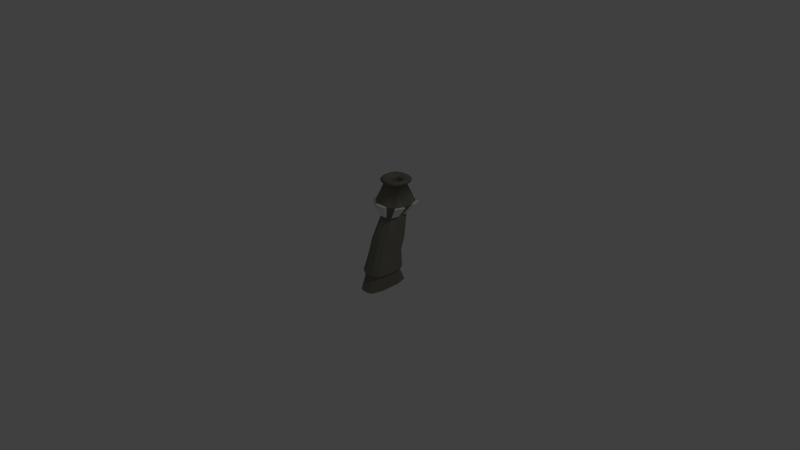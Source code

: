 # Source: ProjectileGun.blend  (saved by Blender 2.78.0; exported with 4.5.12 LTS)
import bpy
from mathutils import Matrix  # noqa: F401  (used for matrix-valued properties, if any)

bpy.ops.wm.read_factory_settings(use_empty=True)
scene = bpy.context.scene
scene.name = 'Scene'

# ---- collections
col_collection_1 = bpy.data.collections.new('Collection 1'); scene.collection.children.link(col_collection_1)

# ---- materials (node trees are filled in below, after node groups)
mat_greyproj = bpy.data.materials.new('GreyProj')
mat_greyproj.alpha_threshold = 0.0
mat_greyproj.use_transparent_shadow = False
mat_greyproj.diffuse_color = (0.2079, 0.2004, 0.1642, 1.0)
mat_greyproj.roughness = 0.5
mat_greyproj.line_color = (0.0, 0.0, 0.0, 1.0)
mat_whiteproj = bpy.data.materials.new('WhiteProj')
mat_whiteproj.alpha_threshold = 0.0
mat_whiteproj.use_transparent_shadow = False
mat_whiteproj.diffuse_color = (0.9114, 0.9114, 0.9114, 1.0)
mat_whiteproj.roughness = 0.5

# ---- material node trees

# ---- world
world_world = bpy.data.worlds.new('World'); scene.world = world_world
world_world.color = (0.05088, 0.05088, 0.05088)
world_world.use_sun_shadow = False
world_world.sun_shadow_jitter_overblur = 0.0
world_world.cycles.sampling_method = 'NONE'
world_world.cycles.sample_map_resolution = 256

# ---- cameras
cam_camera = bpy.data.cameras.new('Camera')
cam_camera.clip_end = 100.0
cam_camera.lens = 35.0
cam_camera.sensor_width = 32.0
cam_camera.sensor_height = 18.0
cam_camera.ortho_scale = 7.314
cam_camera.dof.focus_distance = 0.0
cam_camera.dof.aperture_fstop = 128.0

# ---- lights
light_lamp = bpy.data.lights.new('Lamp', 'POINT')
light_lamp.transmission_factor = 0.0
light_lamp.cutoff_distance = 30.0
light_lamp.energy = 100.0
light_lamp.shadow_buffer_clip_start = 1.001
light_lamp.shadow_soft_size = 0.1
light_lamp.shadow_maximum_resolution = 0.006
light_lamp.use_absolute_resolution = True
light_lamp.cycles.use_multiple_importance_sampling = False

# ---- meshes
me_cube = bpy.data.meshes.new('Cube')
me_cube.from_pydata([(0.5312, -0.4827, 0.0413), (0.4143, -0.4827, 0.1223), (0.2382, -0.4827, -0.09854), (0.2039, -0.4827, -0.0413), (0.3208, -0.4827, -0.1223), (0.2382, -0.4827, 0.09854), (0.3208, -0.4827, 0.1223), (0.2039, -0.4827, 0.0413), (0.1651, -0.6443, 0.0783), (0.3251, -0.6443, 0.2318), (0.212, -0.6443, 0.1868), (0.3251, -0.6443, -0.2318), (0.1651, -0.6443, -0.0783), (0.212, -0.6443, -0.1868), (0.2844, -0.9292, -0.03832), (0.3627, -0.9292, -0.1134), (0.3074, -0.9292, -0.09142), (0.3627, -0.9292, 0.1134), (0.2844, -0.9292, 0.03832), (0.3074, -0.9292, 0.09142), (0.4601, -0.6443, 0.2318), (0.6202, -0.6443, 0.0783), (0.5733, -0.6443, 0.1868), (0.6202, -0.6443, -0.0783), (0.4601, -0.6443, -0.2318), (0.5733, -0.6443, -0.1868), (0.4288, -0.9292, -0.1134), (0.5071, -0.9292, -0.03832), (0.4842, -0.9292, -0.09142), (0.5071, -0.9292, 0.03832), (0.4288, -0.9292, 0.1134), (0.4842, -0.9292, 0.09142), (0.497, -0.4827, 0.09854), (0.5312, -0.4827, -0.0413), (0.4143, -0.4827, -0.1223), (0.497, -0.4827, -0.09854), (0.4119, 0.251, 0.06059), (0.3852, 0.2911, 0.05124), (0.2405, 0.251, 0.1793), (0.2372, 0.2911, 0.149), (-0.05562, 0.251, -0.1446), (-0.03928, 0.2911, -0.1179), (-0.1058, 0.251, -0.06059), (-0.07916, 0.2911, -0.05124), (0.06559, 0.251, -0.1793), (0.0689, 0.2911, -0.149), (-0.05562, 0.251, 0.1446), (-0.03928, 0.2911, 0.1179), (0.06559, 0.251, 0.1793), (0.0689, 0.2911, 0.149), (-0.1058, 0.251, 0.06059), (-0.07916, 0.2911, 0.05124), (0.3617, 0.251, 0.1446), (0.3454, 0.2911, 0.1179), (0.4119, 0.251, -0.06059), (0.3852, 0.2911, -0.05124), (0.2405, 0.251, -0.1793), (0.2372, 0.2911, -0.149), (0.3617, 0.251, -0.1446), (0.3454, 0.2911, -0.1179), (0.5581, -0.4827, 0.04795), (0.4224, -0.4827, 0.1419), (0.2138, -0.4827, -0.1144), (0.1741, -0.4827, -0.04795), (0.3097, -0.4827, -0.1419), (0.2138, -0.4827, 0.1144), (0.3097, -0.4827, 0.1419), (0.1741, -0.4827, 0.04795), (0.1279, -0.6443, 0.09091), (0.3136, -0.6443, 0.2691), (0.1823, -0.6443, 0.2169), (0.3136, -0.6443, -0.2691), (0.1279, -0.6443, -0.09091), (0.1823, -0.6443, -0.2169), (0.4749, -0.6443, 0.2691), (0.6607, -0.6443, 0.09091), (0.6063, -0.6443, 0.2169), (0.6607, -0.6443, -0.09091), (0.4749, -0.6443, -0.2691), (0.6063, -0.6443, -0.2169), (0.5183, -0.4827, 0.1144), (0.5581, -0.4827, -0.04795), (0.4224, -0.4827, -0.1419), (0.5183, -0.4827, -0.1144), (0.468, 0.4867, 0.05462), (0.4013, 0.5216, 0.03008), (0.2945, 0.4867, 0.1452), (0.2883, 0.5216, 0.06486), (-0.1325, 0.4867, -0.1039), (-0.09354, 0.5216, -0.03293), (-0.1619, 0.4867, -0.05462), (-0.09524, 0.5216, -0.03009), (0.01161, 0.4867, -0.1452), (0.01776, 0.5216, -0.06487), (-0.1325, 0.4867, 0.1039), (-0.09354, 0.5216, 0.03292), (0.01161, 0.4867, 0.1452), (0.01776, 0.5216, 0.06486), (-0.1619, 0.4867, 0.05462), (-0.09524, 0.5216, 0.03008), (0.4386, 0.4867, 0.1039), (0.3996, 0.5216, 0.03292), (0.468, 0.4867, -0.05462), (0.4013, 0.5216, -0.03009), (0.2945, 0.4867, -0.1452), (0.2883, 0.5216, -0.06487), (0.4386, 0.4867, -0.1039), (0.3996, 0.5216, -0.03293), (0.2318, -0.9108, -0.05897), (0.3523, -0.9108, -0.1746), (0.2671, -0.9108, -0.1407), (0.3523, -0.9108, 0.1746), (0.2318, -0.9108, 0.05897), (0.2671, -0.9108, 0.1407), (0.4574, -0.9108, -0.1746), (0.578, -0.9108, -0.05897), (0.5427, -0.9108, -0.1407), (0.578, -0.9108, 0.05897), (0.4574, -0.9108, 0.1746), (0.5427, -0.9108, 0.1407), (0.2356, -0.9538, -0.05958), (0.3573, -0.9538, -0.1764), (0.2712, -0.9538, -0.1422), (0.3573, -0.9538, 0.1764), (0.2356, -0.9538, 0.05958), (0.2712, -0.9538, 0.1422), (0.4624, -0.9538, -0.1764), (0.5842, -0.9538, -0.05958), (0.5485, -0.9538, -0.1422), (0.5842, -0.9538, 0.05958), (0.4624, -0.9538, 0.1764), (0.5485, -0.9538, 0.1422), (0.372, 0.008287, 0.1207), (0.4139, 0.008287, 0.0506), (0.4139, 0.008287, -0.0506), (0.1247, 0.008287, 0.1498), (0.2707, 0.008287, 0.1498), (0.1247, 0.008287, -0.1498), (0.02345, 0.008287, -0.1207), (-0.01848, 0.008287, -0.0506), (-0.01848, 0.008287, 0.0506), (0.2707, 0.008287, -0.1498), (0.02345, 0.008287, 0.1207), (0.372, 0.008287, -0.1207), (0.4341, -0.1706, 0.1207), (0.1868, -0.1706, 0.1498), (0.1868, -0.1706, -0.1498), (0.3329, -0.1706, -0.1498), (0.476, -0.1706, 0.0506), (0.476, -0.1706, -0.0506), (0.3329, -0.1706, 0.1498), (0.08556, -0.1706, -0.1207), (0.04363, -0.1706, -0.0506), (0.04363, -0.1706, 0.0506), (0.08556, -0.1706, 0.1207), (0.4341, -0.1706, -0.1207), (0.3366, -0.9303, 0.02503), (0.3516, -0.9303, 0.05972), (0.3878, -0.9303, 0.07409), (0.3878, -0.9303, -0.07409), (0.3516, -0.9303, -0.05972), (0.3366, -0.9303, -0.02503), (0.4319, -0.9303, 0.07409), (0.4681, -0.9303, 0.05972), (0.4831, -0.9303, 0.02503), (0.4831, -0.9303, -0.02503), (0.4681, -0.9303, -0.05972), (0.4319, -0.9303, -0.07409), (0.3366, -0.9027, 0.02503), (0.3516, -0.9027, 0.05972), (0.3878, -0.9027, 0.07409), (0.3878, -0.9027, -0.07409), (0.3516, -0.9027, -0.05972), (0.3366, -0.9027, -0.02503), (0.4319, -0.9027, 0.07409), (0.4681, -0.9027, 0.05972), (0.4831, -0.9027, 0.02503), (0.4831, -0.9027, -0.02503), (0.4681, -0.9027, -0.05972), (0.4319, -0.9027, -0.07409), (0.5195, -0.9538, 0.1124), (0.5477, -0.9538, 0.04712), (0.3683, -0.9538, -0.1395), (0.3002, -0.9538, -0.1124), (0.3683, -0.9538, 0.1395), (0.4514, -0.9538, 0.1395), (0.5477, -0.9538, -0.04712), (0.5195, -0.9538, -0.1124), (0.272, -0.9538, -0.04712), (0.4514, -0.9538, -0.1395), (0.272, -0.9538, 0.04712), (0.3002, -0.9538, 0.1124), (0.3739, -0.8311, 0.01229), (0.3813, -0.8311, 0.02933), (0.399, -0.8311, 0.03639), (0.399, -0.8311, -0.03639), (0.3813, -0.8311, -0.02933), (0.3739, -0.8311, -0.01229), (0.4207, -0.8311, 0.03639), (0.4385, -0.8311, 0.02933), (0.4458, -0.8311, 0.01229), (0.4458, -0.8311, -0.01229), (0.4385, -0.8311, -0.02933), (0.4207, -0.8311, -0.03639)], [], [(20, 9, 17, 30), (142, 135, 48, 46), (11, 24, 26, 15), (27, 29, 117, 115), (21, 29, 27, 23), (24, 11, 4, 34), (8, 18, 19, 10), (10, 19, 17, 9), (11, 15, 16, 13), (13, 16, 14, 12), (20, 30, 31, 22), (22, 31, 29, 21), (23, 27, 28, 25), (25, 28, 26, 24), (8, 12, 14, 18), (5, 10, 70, 65), (9, 20, 1, 6), (0, 21, 75, 60), (11, 13, 73, 71), (23, 25, 35, 33), (22, 21, 0, 32), (9, 6, 66, 69), (13, 12, 3, 2), (6, 5, 65, 66), (3, 12, 72, 63), (8, 10, 5, 7), (132, 133, 36, 52), (134, 143, 58, 54), (138, 139, 42, 40), (139, 140, 50, 42), (137, 138, 40, 44), (133, 134, 54, 36), (143, 141, 56, 58), (141, 137, 44, 56), (136, 132, 52, 38), (135, 136, 38, 48), (140, 142, 46, 50), (56, 44, 45, 57), (96, 94, 47, 49), (36, 54, 55, 37), (99, 95, 97, 87, 101, 85, 103, 107, 105, 93, 89, 91), (90, 88, 41, 43), (39, 49, 48, 38), (57, 45, 92, 104), (51, 43, 42, 50), (57, 59, 58, 56), (104, 106, 59, 57), (59, 55, 54, 58), (100, 86, 39, 53), (37, 53, 52, 36), (86, 96, 49, 39), (53, 39, 38, 52), (88, 92, 45, 41), (43, 41, 40, 42), (98, 90, 43, 51), (41, 45, 44, 40), (94, 98, 51, 47), (49, 47, 46, 48), (106, 102, 55, 59), (47, 51, 50, 46), (84, 100, 53, 37), (75, 77, 81, 60), (72, 68, 67, 63), (79, 78, 82, 83), (74, 76, 80, 61), (71, 73, 62, 64), (70, 69, 66, 65), (34, 35, 83, 82), (20, 22, 76, 74), (25, 24, 78, 79), (24, 34, 82, 78), (22, 32, 80, 76), (8, 7, 67, 68), (21, 23, 77, 75), (1, 20, 74, 61), (2, 4, 64, 62), (32, 1, 61, 80), (12, 8, 68, 72), (23, 33, 81, 77), (10, 9, 69, 70), (4, 11, 71, 64), (13, 2, 62, 73), (7, 3, 63, 67), (35, 25, 79, 83), (33, 0, 60, 81), (93, 105, 104, 92), (103, 85, 84, 102), (87, 97, 96, 86), (99, 91, 90, 98), (105, 107, 106, 104), (107, 103, 102, 106), (85, 101, 100, 84), (101, 87, 86, 100), (91, 89, 88, 90), (89, 93, 92, 88), (97, 95, 94, 96), (95, 99, 98, 94), (37, 55, 102, 84), (115, 117, 129, 127), (15, 26, 114, 109), (30, 17, 111, 118), (18, 14, 108, 112), (26, 28, 116, 114), (28, 27, 115, 116), (29, 31, 119, 117), (31, 30, 118, 119), (14, 16, 110, 108), (16, 15, 109, 110), (17, 19, 113, 111), (19, 18, 112, 113), (181, 180, 163, 164), (109, 114, 126, 121), (118, 111, 123, 130), (112, 108, 120, 124), (114, 116, 128, 126), (116, 115, 127, 128), (117, 119, 131, 129), (119, 118, 130, 131), (108, 110, 122, 120), (110, 109, 121, 122), (111, 113, 125, 123), (113, 112, 124, 125), (153, 154, 142, 140), (145, 150, 136, 135), (150, 144, 132, 136), (147, 146, 137, 141), (155, 147, 141, 143), (148, 149, 134, 133), (146, 151, 138, 137), (152, 153, 140, 139), (151, 152, 139, 138), (149, 155, 143, 134), (144, 148, 133, 132), (154, 145, 135, 142), (5, 6, 145, 154), (32, 0, 148, 144), (33, 35, 155, 149), (2, 3, 152, 151), (3, 7, 153, 152), (4, 2, 151, 146), (0, 33, 149, 148), (35, 34, 147, 155), (34, 4, 146, 147), (1, 32, 144, 150), (6, 1, 150, 145), (7, 5, 154, 153), (165, 164, 176, 177), (183, 182, 159, 160), (185, 184, 158, 162), (187, 186, 165, 166), (188, 183, 160, 161), (182, 189, 167, 159), (191, 190, 156, 157), (189, 187, 166, 167), (180, 185, 162, 163), (186, 181, 164, 165), (184, 191, 157, 158), (190, 188, 161, 156), (175, 174, 198, 199), (158, 157, 169, 170), (156, 161, 173, 168), (164, 163, 175, 176), (160, 159, 171, 172), (162, 158, 170, 174), (166, 165, 177, 178), (161, 160, 172, 173), (159, 167, 179, 171), (157, 156, 168, 169), (167, 166, 178, 179), (163, 162, 174, 175), (124, 120, 188, 190), (123, 125, 191, 184), (127, 129, 181, 186), (131, 130, 185, 180), (126, 128, 187, 189), (125, 124, 190, 191), (121, 126, 189, 182), (120, 122, 183, 188), (128, 127, 186, 187), (130, 123, 184, 185), (122, 121, 182, 183), (129, 131, 180, 181), (197, 196, 195, 203, 202, 201, 200, 199, 198, 194, 193, 192), (177, 176, 200, 201), (170, 169, 193, 194), (168, 173, 197, 192), (176, 175, 199, 200), (172, 171, 195, 196), (174, 170, 194, 198), (178, 177, 201, 202), (173, 172, 196, 197), (171, 179, 203, 195), (169, 168, 192, 193), (179, 178, 202, 203)])
me_cube.polygons.foreach_set('use_smooth', [1, 0, 1, 1, 1, 0, 1, 1, 1, 1, 1, 1, 1, 1, 1, 0, 0, 0, 0, 0, 0, 0, 0, 0, 0, 0, 0, 0, 0, 0, 0, 0, 0, 0, 0, 0, 0, 0, 0, 0, 0, 0, 0, 0, 0, 0, 0, 0, 0, 0, 0, 0, 0, 0, 0, 0, 0, 0, 0, 0, 0, 0, 0, 0, 0, 0, 0, 0, 0, 0, 0, 0, 0, 0, 0, 0, 0, 0, 0, 0, 0, 0, 0, 0, 0, 0, 0, 0, 0, 0, 0, 0, 0, 0, 0, 0, 0, 0, 1, 1, 1, 1, 1, 1, 1, 1, 1, 1, 1, 1, 1, 1, 1, 1, 1, 1, 1, 1, 1, 1, 1, 1, 0, 0, 0, 0, 0, 0, 0, 0, 0, 0, 0, 0, 0, 0, 0, 0, 0, 0, 0, 0, 0, 0, 0, 0, 1, 1, 1, 1, 1, 1, 1, 1, 1, 1, 1, 1, 1, 1, 1, 1, 1, 1, 1, 1, 1, 1, 1, 1, 1, 1, 1, 1, 1, 1, 1, 1, 1, 1, 1, 1, 0, 1, 1, 1, 1, 1, 1, 1, 1, 1, 1, 1])
me_cube.polygons.foreach_set('material_index', [0, 0, 0, 0, 0, 0, 0, 0, 0, 0, 0, 0, 0, 0, 0, 1, 0, 1, 1, 0, 0, 1, 0, 1, 1, 0, 0, 0, 0, 0, 0, 0, 0, 0, 0, 0, 0, 0, 0, 0, 0, 0, 0, 0, 0, 0, 0, 0, 0, 0, 0, 0, 0, 0, 0, 0, 0, 0, 0, 0, 0, 1, 1, 1, 1, 1, 1, 1, 1, 1, 1, 1, 1, 1, 1, 1, 1, 1, 1, 1, 1, 1, 1, 1, 1, 0, 0, 0, 0, 0, 0, 0, 0, 0, 0, 0, 0, 0, 0, 0, 0, 0, 0, 0, 0, 0, 0, 0, 0, 0, 0, 0, 0, 0, 0, 0, 0, 0, 0, 0, 0, 0, 0, 0, 0, 0, 0, 0, 0, 0, 0, 0, 0, 0, 0, 0, 0, 0, 0, 0, 0, 0, 0, 0, 0, 0, 0, 0, 0, 0, 0, 0, 0, 0, 0, 0, 0, 0, 0, 0, 0, 0, 0, 0, 0, 0, 0, 0, 0, 0, 0, 0, 0, 0, 0, 0, 0, 0, 0, 0, 0, 0, 0, 0, 0, 0, 0, 0, 0, 0, 0, 0, 0, 0])
me_cube.materials.append(mat_greyproj)
me_cube.materials.append(mat_whiteproj)
me_cube.use_remesh_preserve_volume = False
me_cube.use_remesh_preserve_attributes = False
me_cube.use_mirror_vertex_groups = False
me_cube.update()

# ---- objects
ob_projectilegun = bpy.data.objects.new('ProjectileGun', me_cube)
ob_lamp = bpy.data.objects.new('Lamp', light_lamp)
ob_camera = bpy.data.objects.new('Camera', cam_camera)

# ---- transforms, parenting, visibility, modifiers, constraints
ob_projectilegun.location = (0.0, 0.0, 0.0)
ob_projectilegun.rotation_euler = (0.0, -1.571, 0.0)
ob_projectilegun.lock_rotations_4d = False
ob_projectilegun.empty_display_type = 'ARROWS'
ob_projectilegun.lineart.crease_threshold = 0.0
ob_lamp.location = (4.076, -5.904, 1.005)
ob_lamp.rotation_euler = (-0.7412, -1.27, 2.954)
ob_lamp.lock_rotations_4d = False
ob_lamp.empty_display_type = 'ARROWS'
ob_lamp.color = (0.0, 0.0, 0.0, 0.0)
ob_lamp.lineart.crease_threshold = 0.0
ob_camera.location = (7.481, -5.344, -6.508)
ob_camera.rotation_euler = (2.669, -0.8149, 0.01577)
ob_camera.lock_rotations_4d = False
ob_camera.empty_display_type = 'ARROWS'
ob_camera.color = (0.0, 0.0, 0.0, 0.0)
ob_camera.display_type = 'WIRE'
ob_camera.lineart.crease_threshold = 0.0

# ---- collection membership
col_collection_1.objects.link(ob_projectilegun)
col_collection_1.objects.link(ob_lamp)
col_collection_1.objects.link(ob_camera)

# ---- scene / render settings (as saved in the file)
scene.camera = ob_camera
scene.frame_start = 1; scene.frame_end = 250; scene.frame_set(1)
scene.render.engine = 'BLENDER_EEVEE_NEXT'
scene.render.resolution_percentage = 50
scene.render.dither_intensity = 0.0
scene.cycles.use_denoising = False
scene.cycles.samples = 10
scene.cycles.sampling_pattern = 'TABULATED_SOBOL'
scene.cycles.light_sampling_threshold = 0.0
scene.cycles.use_adaptive_sampling = False
scene.cycles.use_light_tree = False
scene.cycles.blur_glossy = 0.0
scene.cycles.pixel_filter_type = 'GAUSSIAN'
scene.cycles.sample_clamp_indirect = 0.0
scene.view_settings.view_transform = 'Standard'
bpy.context.view_layer.update()
